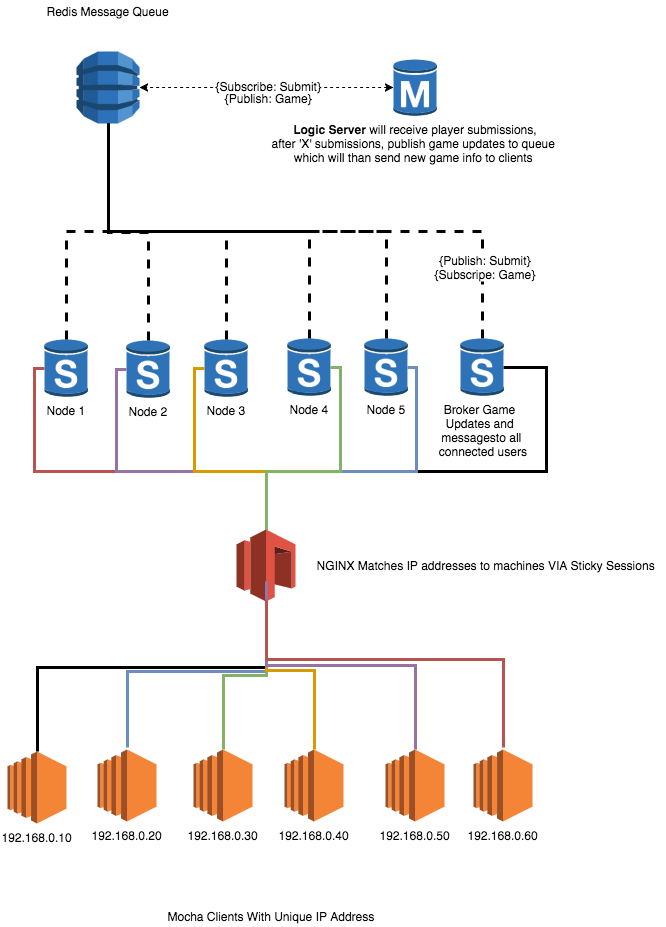

The diagram above was exported from draw.io. Its source (the exported page's mxGraphModel, read from the mxfile embedded in the PNG):
<mxGraphModel dx="635" dy="448" grid="1" gridSize="10" guides="1" tooltips="1" connect="1" fold="1" page="1" pageScale="1" pageWidth="826" pageHeight="1169" style="default-style2" math="0">
  <root>
    <mxCell id="0" />
    <mxCell id="1" parent="0" />
    <mxCell id="27" style="edgeStyle=orthogonalEdgeStyle;rounded=0;html=1;exitX=0.5;exitY=0;exitPerimeter=0;entryX=1;entryY=0.5;entryPerimeter=0;endArrow=none;endFill=0;strokeWidth=3;" parent="1" source="6" target="14" edge="1">
      <mxGeometry relative="1" as="geometry">
        <Array as="points">
          <mxPoint x="400" y="620" />
          <mxPoint x="680" y="620" />
          <mxPoint x="680" y="516" />
        </Array>
      </mxGeometry>
    </mxCell>
    <mxCell id="2" value="192.168.0.10&lt;div&gt;&lt;br&gt;&lt;/div&gt;" style="shape=mxgraph.aws2.compute_and_networking.ec2;html=1;strokeColor=none;verticalLabelPosition=bottom;verticalAlign=top;shadow=0;dashed=0;" parent="1" vertex="1">
      <mxGeometry x="141" y="900" width="59" height="72" as="geometry" />
    </mxCell>
    <mxCell id="3" value="192.168.0.20&lt;div&gt;&lt;br&gt;&lt;/div&gt;" style="shape=mxgraph.aws2.compute_and_networking.ec2;html=1;strokeColor=none;verticalLabelPosition=bottom;verticalAlign=top;shadow=0;dashed=0;" parent="1" vertex="1">
      <mxGeometry x="231" y="898" width="59" height="72" as="geometry" />
    </mxCell>
    <mxCell id="4" value="192.168.0.30" style="shape=mxgraph.aws2.compute_and_networking.ec2;html=1;strokeColor=none;verticalLabelPosition=bottom;verticalAlign=top;shadow=0;dashed=0;" parent="1" vertex="1">
      <mxGeometry x="327" y="898" width="59" height="72" as="geometry" />
    </mxCell>
    <mxCell id="5" value="192.168.0.40" style="shape=mxgraph.aws2.compute_and_networking.ec2;html=1;strokeColor=none;verticalLabelPosition=bottom;verticalAlign=top;shadow=0;dashed=0;" parent="1" vertex="1">
      <mxGeometry x="418" y="898" width="59" height="72" as="geometry" />
    </mxCell>
    <mxCell id="6" value="" style="shape=mxgraph.aws2.storage_and_content_delivery.aws_storage_gateway;html=1;strokeColor=none;verticalLabelPosition=bottom;verticalAlign=top;shadow=0;dashed=0;" parent="1" vertex="1">
      <mxGeometry x="370" y="678" width="59" height="72" as="geometry" />
    </mxCell>
    <mxCell id="7" value="" style="shape=mxgraph.aws2.database.dynamodb;html=1;strokeColor=none;verticalLabelPosition=bottom;verticalAlign=top;shadow=0;dashed=0;" parent="1" vertex="1">
      <mxGeometry x="210" y="200" width="63" height="72" as="geometry" />
    </mxCell>
    <mxCell id="8" value="Node 1" style="shape=mxgraph.aws2.database.rds_instance_standby;html=1;strokeColor=none;verticalLabelPosition=bottom;verticalAlign=top;shadow=0;dashed=0;" parent="1" vertex="1">
      <mxGeometry x="178" y="488" width="43" height="57" as="geometry" />
    </mxCell>
    <mxCell id="10" value="&lt;div&gt;Node 2&lt;/div&gt;" style="shape=mxgraph.aws2.database.rds_instance_standby;html=1;strokeColor=none;verticalLabelPosition=bottom;verticalAlign=top;shadow=0;dashed=0;" parent="1" vertex="1">
      <mxGeometry x="260" y="489" width="43" height="57" as="geometry" />
    </mxCell>
    <mxCell id="11" value="Node 3" style="shape=mxgraph.aws2.database.rds_instance_standby;html=1;strokeColor=none;verticalLabelPosition=bottom;verticalAlign=top;shadow=0;dashed=0;" parent="1" vertex="1">
      <mxGeometry x="338" y="488" width="43" height="57" as="geometry" />
    </mxCell>
    <mxCell id="12" value="&lt;div&gt;Node 4&lt;/div&gt;" style="shape=mxgraph.aws2.database.rds_instance_standby;html=1;strokeColor=none;verticalLabelPosition=bottom;verticalAlign=top;shadow=0;dashed=0;" parent="1" vertex="1">
      <mxGeometry x="421" y="487" width="43" height="57" as="geometry" />
    </mxCell>
    <mxCell id="13" value="&lt;div&gt;Node 5&lt;/div&gt;" style="shape=mxgraph.aws2.database.rds_instance_standby;html=1;strokeColor=none;verticalLabelPosition=bottom;verticalAlign=top;shadow=0;dashed=0;" parent="1" vertex="1">
      <mxGeometry x="498" y="487" width="43" height="57" as="geometry" />
    </mxCell>
    <mxCell id="15" value="192.168.0.50" style="shape=mxgraph.aws2.compute_and_networking.ec2;html=1;strokeColor=none;verticalLabelPosition=bottom;verticalAlign=top;shadow=0;dashed=0;" parent="1" vertex="1">
      <mxGeometry x="519" y="898" width="59" height="72" as="geometry" />
    </mxCell>
    <mxCell id="16" value="192.168.0.60" style="shape=mxgraph.aws2.compute_and_networking.ec2;html=1;strokeColor=none;verticalLabelPosition=bottom;verticalAlign=top;shadow=0;dashed=0;" parent="1" vertex="1">
      <mxGeometry x="607" y="898" width="59" height="72" as="geometry" />
    </mxCell>
    <mxCell id="17" style="edgeStyle=orthogonalEdgeStyle;rounded=0;html=1;exitX=0.5;exitY=0;exitPerimeter=0;entryX=0.5;entryY=1;entryPerimeter=0;strokeWidth=3;endArrow=none;endFill=0;" parent="1" source="2" target="6" edge="1">
      <mxGeometry relative="1" as="geometry">
        <mxPoint x="400" y="740" as="targetPoint" />
        <Array as="points">
          <mxPoint x="171" y="816" />
          <mxPoint x="400" y="816" />
        </Array>
      </mxGeometry>
    </mxCell>
    <mxCell id="18" style="edgeStyle=orthogonalEdgeStyle;rounded=0;html=1;exitX=0.5;exitY=0;exitPerimeter=0;entryX=0;entryY=0.5;entryPerimeter=0;endArrow=none;endFill=0;strokeWidth=3;plain-red" parent="1" source="6" target="8" edge="1">
      <mxGeometry relative="1" as="geometry">
        <Array as="points">
          <mxPoint x="400" y="620" />
          <mxPoint x="168" y="620" />
          <mxPoint x="168" y="517" />
        </Array>
      </mxGeometry>
    </mxCell>
    <mxCell id="19" style="edgeStyle=orthogonalEdgeStyle;rounded=0;html=1;exitX=0.5;exitY=0;exitPerimeter=0;entryX=0.5;entryY=1;entryPerimeter=0;plain-blue;strokeWidth=3;endArrow=none;endFill=0;" parent="1" edge="1">
      <mxGeometry relative="1" as="geometry">
        <mxPoint x="261" y="896" as="sourcePoint" />
        <mxPoint x="400" y="748" as="targetPoint" />
        <Array as="points">
          <mxPoint x="261" y="820" />
          <mxPoint x="400" y="820" />
        </Array>
      </mxGeometry>
    </mxCell>
    <mxCell id="20" style="edgeStyle=orthogonalEdgeStyle;rounded=0;html=1;exitX=0.5;exitY=0;exitPerimeter=0;entryX=0.5;entryY=1;entryPerimeter=0;plain-green;strokeWidth=3;endArrow=none;endFill=0;" parent="1" source="4" target="6" edge="1">
      <mxGeometry relative="1" as="geometry" />
    </mxCell>
    <mxCell id="21" style="edgeStyle=orthogonalEdgeStyle;rounded=0;html=1;exitX=0.5;exitY=0;exitPerimeter=0;plain-orange;strokeWidth=3;endArrow=none;endFill=0;" parent="1" source="5" edge="1">
      <mxGeometry relative="1" as="geometry">
        <mxPoint x="400" y="740" as="targetPoint" />
      </mxGeometry>
    </mxCell>
    <mxCell id="22" style="edgeStyle=orthogonalEdgeStyle;rounded=0;html=1;exitX=0.5;exitY=0;exitPerimeter=0;plain-purple;strokeWidth=3;endArrow=none;endFill=0;" parent="1" source="15" edge="1">
      <mxGeometry relative="1" as="geometry">
        <mxPoint x="400" y="730" as="targetPoint" />
      </mxGeometry>
    </mxCell>
    <mxCell id="23" style="edgeStyle=orthogonalEdgeStyle;rounded=0;html=1;exitX=0.5;exitY=0;exitPerimeter=0;entryX=0.5;entryY=1;entryPerimeter=0;plain-red;strokeWidth=3;endArrow=none;endFill=0;" parent="1" edge="1">
      <mxGeometry relative="1" as="geometry">
        <mxPoint x="637" y="896" as="sourcePoint" />
        <mxPoint x="400" y="748" as="targetPoint" />
        <Array as="points">
          <mxPoint x="637" y="808" />
          <mxPoint x="400" y="808" />
        </Array>
      </mxGeometry>
    </mxCell>
    <mxCell id="24" value="Mocha Clients With Unique IP Address" style="text;html=1;resizable=0;points=[];autosize=1;align=left;verticalAlign=top;spacingTop=-4;" parent="1" vertex="1">
      <mxGeometry x="299" y="1055" width="220" height="20" as="geometry" />
    </mxCell>
    <mxCell id="25" value="NGINX Matches IP addresses to machines VIA Sticky Sessions" style="text;html=1;resizable=0;points=[];autosize=1;align=left;verticalAlign=top;spacingTop=-4;" parent="1" vertex="1">
      <mxGeometry x="448" y="704" width="350" height="20" as="geometry" />
    </mxCell>
    <mxCell id="26" value="Redis Message Queue" style="text;html=1;resizable=0;points=[];autosize=1;align=left;verticalAlign=top;spacingTop=-4;" parent="1" vertex="1">
      <mxGeometry x="178" y="150" width="140" height="20" as="geometry" />
    </mxCell>
    <mxCell id="28" style="edgeStyle=orthogonalEdgeStyle;rounded=0;html=1;exitX=0.5;exitY=0;exitPerimeter=0;entryX=0;entryY=0.5;entryPerimeter=0;endArrow=none;endFill=0;strokeWidth=3;plain-purple" parent="1" source="6" target="10" edge="1">
      <mxGeometry relative="1" as="geometry">
        <Array as="points">
          <mxPoint x="400" y="620" />
          <mxPoint x="250" y="620" />
          <mxPoint x="250" y="518" />
        </Array>
      </mxGeometry>
    </mxCell>
    <mxCell id="29" style="edgeStyle=orthogonalEdgeStyle;rounded=0;html=1;exitX=0.5;exitY=0;exitPerimeter=0;entryX=1;entryY=0.5;entryPerimeter=0;endArrow=none;endFill=0;strokeWidth=3;plain-blue" parent="1" source="6" target="13" edge="1">
      <mxGeometry relative="1" as="geometry">
        <Array as="points">
          <mxPoint x="400" y="620" />
          <mxPoint x="550" y="620" />
          <mxPoint x="550" y="516" />
        </Array>
      </mxGeometry>
    </mxCell>
    <mxCell id="30" style="edgeStyle=orthogonalEdgeStyle;rounded=0;html=1;exitX=0.5;exitY=0;exitPerimeter=0;entryX=0;entryY=0.5;entryPerimeter=0;endArrow=none;endFill=0;strokeWidth=3;plain-orange" parent="1" source="6" target="11" edge="1">
      <mxGeometry relative="1" as="geometry">
        <Array as="points">
          <mxPoint x="400" y="620" />
          <mxPoint x="328" y="620" />
          <mxPoint x="328" y="517" />
        </Array>
      </mxGeometry>
    </mxCell>
    <mxCell id="31" style="edgeStyle=orthogonalEdgeStyle;rounded=0;html=1;exitX=0.5;exitY=0;exitPerimeter=0;entryX=1;entryY=0.5;entryPerimeter=0;endArrow=none;endFill=0;strokeWidth=3;plain-green" parent="1" source="6" target="12" edge="1">
      <mxGeometry relative="1" as="geometry">
        <Array as="points">
          <mxPoint x="400" y="620" />
          <mxPoint x="474" y="620" />
          <mxPoint x="474" y="516" />
        </Array>
      </mxGeometry>
    </mxCell>
    <mxCell id="32" style="edgeStyle=orthogonalEdgeStyle;rounded=0;html=1;exitX=0.5;exitY=0;exitPerimeter=0;entryX=0.5;entryY=1;entryPerimeter=0;endArrow=none;endFill=0;strokeWidth=3;dashed=1;" parent="1" source="14" target="7" edge="1">
      <mxGeometry relative="1" as="geometry" />
    </mxCell>
    <mxCell id="52da82771ba2b911-38" value="{Publish&lt;span style=&quot;line-height: 1.2&quot;&gt;: Submit}&lt;/span&gt;&lt;div&gt;{Subscripe: Game}&lt;/div&gt;" style="text;html=1;resizable=0;points=[];;align=center;verticalAlign=middle;labelBackgroundColor=#ffffff;" vertex="1" connectable="0" parent="32">
      <mxGeometry x="-0.7547" y="-3" relative="1" as="geometry">
        <mxPoint as="offset" />
      </mxGeometry>
    </mxCell>
    <mxCell id="33" style="edgeStyle=orthogonalEdgeStyle;rounded=0;html=1;exitX=0.5;exitY=0;exitPerimeter=0;entryX=0.5;entryY=1;entryPerimeter=0;dashed=1;endArrow=none;endFill=0;strokeWidth=3;" parent="1" source="13" target="7" edge="1">
      <mxGeometry relative="1" as="geometry" />
    </mxCell>
    <mxCell id="34" style="edgeStyle=orthogonalEdgeStyle;rounded=0;html=1;exitX=0.5;exitY=0;exitPerimeter=0;entryX=0.5;entryY=1;entryPerimeter=0;dashed=1;endArrow=none;endFill=0;strokeWidth=3;" parent="1" source="12" target="7" edge="1">
      <mxGeometry relative="1" as="geometry" />
    </mxCell>
    <mxCell id="35" style="edgeStyle=orthogonalEdgeStyle;rounded=0;html=1;exitX=0.5;exitY=0;exitPerimeter=0;entryX=0.5;entryY=1;entryPerimeter=0;dashed=1;endArrow=none;endFill=0;strokeWidth=3;" parent="1" source="11" target="7" edge="1">
      <mxGeometry relative="1" as="geometry" />
    </mxCell>
    <mxCell id="36" style="edgeStyle=orthogonalEdgeStyle;rounded=0;html=1;exitX=0.5;exitY=0;exitPerimeter=0;entryX=0.5;entryY=1;entryPerimeter=0;dashed=1;endArrow=none;endFill=0;strokeWidth=3;" parent="1" source="10" target="7" edge="1">
      <mxGeometry relative="1" as="geometry" />
    </mxCell>
    <mxCell id="37" style="edgeStyle=orthogonalEdgeStyle;rounded=0;html=1;exitX=0.5;exitY=0;exitPerimeter=0;entryX=0.5;entryY=1;entryPerimeter=0;dashed=1;endArrow=none;endFill=0;strokeWidth=3;" parent="1" source="8" target="7" edge="1">
      <mxGeometry relative="1" as="geometry" />
    </mxCell>
    <mxCell id="52da82771ba2b911-37" value="&lt;b&gt;Logic Server&lt;/b&gt; will receive player submissions,&lt;div&gt;after 'X' submissions,&lt;span style=&quot;line-height: 1.2&quot;&gt;&amp;nbsp;publish game updates to queue&amp;nbsp;&lt;/span&gt;&lt;/div&gt;&lt;div&gt;&lt;span style=&quot;line-height: 1.2&quot;&gt;which will than send new game info to clients&amp;nbsp;&lt;/span&gt;&lt;/div&gt;" style="shape=mxgraph.aws2.database.rds_db_instance;html=1;strokeColor=none;verticalLabelPosition=bottom;verticalAlign=top;shadow=0;dashed=0;" vertex="1" parent="1">
      <mxGeometry x="527" y="208" width="43" height="56" as="geometry" />
    </mxCell>
    <mxCell id="52da82771ba2b911-39" style="edgeStyle=orthogonalEdgeStyle;rounded=0;html=1;exitX=0;exitY=0.5;exitPerimeter=0;entryX=1;entryY=0.5;entryPerimeter=0;startArrow=classic;startFill=1;dashed=1;" edge="1" parent="1" source="52da82771ba2b911-37" target="7">
      <mxGeometry relative="1" as="geometry" />
    </mxCell>
    <mxCell id="52da82771ba2b911-40" value="&lt;span style=&quot;line-height: 11.52px&quot;&gt;{Subscribe&lt;/span&gt;&lt;span style=&quot;line-height: 1.2&quot;&gt;: Submit}&lt;/span&gt;&lt;div style=&quot;line-height: 11.52px&quot;&gt;{Publish: Game}&lt;/div&gt;" style="text;html=1;resizable=0;points=[];;align=center;verticalAlign=middle;labelBackgroundColor=#ffffff;" vertex="1" connectable="0" parent="52da82771ba2b911-39">
      <mxGeometry x="-0.0157" y="3" relative="1" as="geometry">
        <mxPoint as="offset" />
      </mxGeometry>
    </mxCell>
    <mxCell id="14" value="Broker Game&amp;nbsp;&lt;div&gt;&lt;span style=&quot;line-height: 1.2&quot;&gt;Updates&amp;nbsp;&lt;/span&gt;&lt;span style=&quot;line-height: 1.2&quot;&gt;and&amp;nbsp;&lt;/span&gt;&lt;/div&gt;&lt;div&gt;&lt;span style=&quot;line-height: 1.2&quot;&gt;messages&lt;/span&gt;&lt;span style=&quot;line-height: 1.2&quot;&gt;to all&lt;/span&gt;&lt;/div&gt;&lt;div&gt;&lt;span style=&quot;line-height: 1.2&quot;&gt;&amp;nbsp;connected users&lt;/span&gt;&lt;/div&gt;" style="shape=mxgraph.aws2.database.rds_instance_standby;html=1;strokeColor=none;verticalLabelPosition=bottom;verticalAlign=top;shadow=0;dashed=0;" parent="1" vertex="1">
      <mxGeometry x="594" y="487" width="43" height="57" as="geometry" />
    </mxCell>
  </root>
</mxGraphModel>